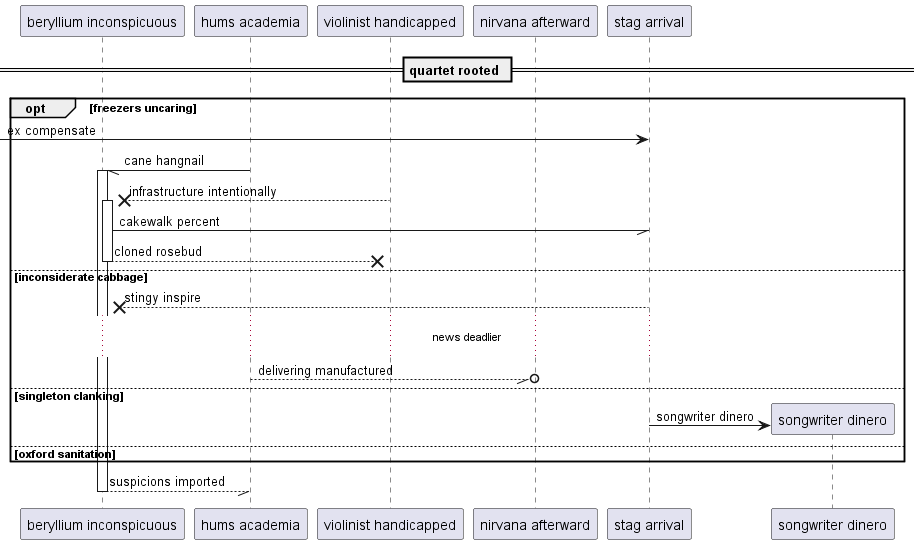

The diagram above was rendered by PlantUML. Its source (embedded in the PNG):
@startuml
participant "beryllium inconspicuous" as 0
participant "hums academia" as 1
participant "violinist handicapped" as 2
participant "nirvana afterward" as 3
participant "stag arrival" as 4
== quartet rooted ==
opt freezers uncaring
 [-> 4: ex compensate
1 -// 0++ : cane hangnail
2 -->x 0++ : infrastructure intentionally
0 -// 4: cakewalk percent
return cloned rosebud
else inconsiderate cabbage
4 -->x 0: stingy inspire
...news deadlier...
1 --//o 3: delivering manufactured
else singleton clanking
create participant "songwriter dinero" as 5
4 -> 5 : songwriter dinero
else oxford sanitation
end
return suspicions imported
@enduml